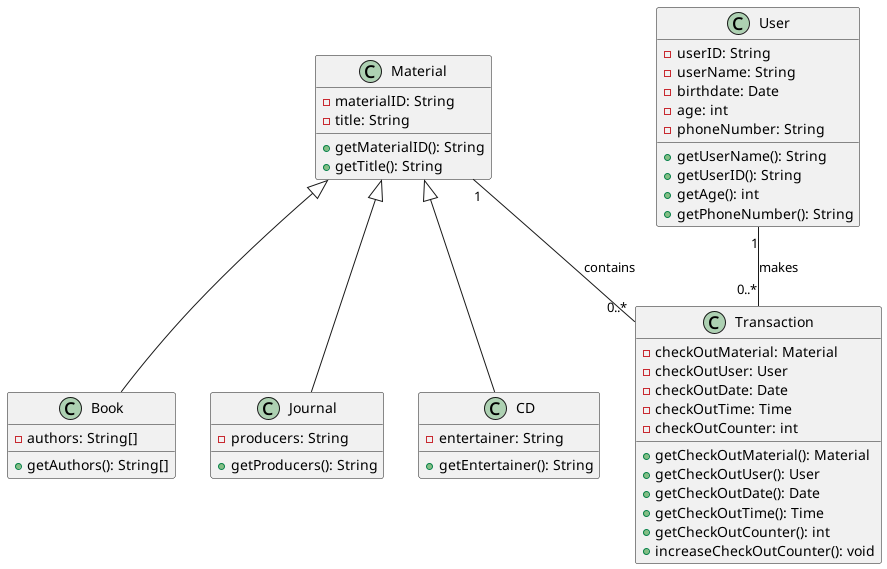

The diagram above was rendered by PlantUML. Its source (embedded in the PNG):
@startuml

class Material {
    -materialID: String
    -title: String
    +getMaterialID(): String
    +getTitle(): String
}
class Book {
    -authors: String[]
    +getAuthors(): String[]
}
class Journal {
    -producers: String
    +getProducers(): String
}
class CD{
    -entertainer: String
    +getEntertainer(): String
}
class User {
    -userID: String
    -userName: String
    -birthdate: Date
    -age: int
    -phoneNumber: String
    +getUserName(): String
    +getUserID(): String
    +getAge(): int
    +getPhoneNumber(): String
}
class Transaction {
    -checkOutMaterial: Material
    -checkOutUser: User
    -checkOutDate: Date
    -checkOutTime: Time
    -checkOutCounter: int
    +getCheckOutMaterial(): Material
    +getCheckOutUser(): User
    +getCheckOutDate(): Date
    +getCheckOutTime(): Time
    +getCheckOutCounter(): int
    +increaseCheckOutCounter(): void
}
Material <|-- Book
Material <|-- Journal
Material <|-- CD

Material "1" -- "0..*" Transaction: contains
User "1" -- "0..*" Transaction: makes

@enduml